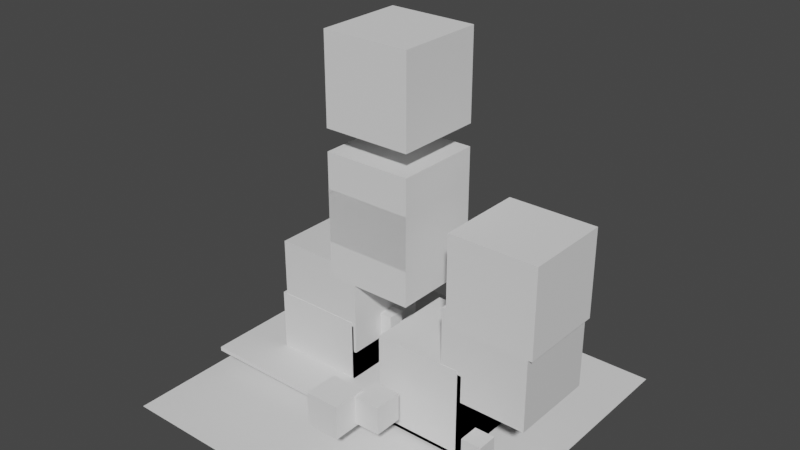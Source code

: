 # Source: Rigid_Body_Constraints_Examples.blend  (saved by Blender 4.2.66; exported with 4.5.12 LTS)
import bpy
from mathutils import Matrix  # noqa: F401  (used for matrix-valued properties, if any)

bpy.ops.wm.read_factory_settings(use_empty=True)
scene = bpy.context.scene
scene.name = 'Scene'

# ---- collections
col_fixed = bpy.data.collections.new('Fixed'); scene.collection.children.link(col_fixed)
col_point = bpy.data.collections.new('Point'); scene.collection.children.link(col_point)
col_hinge = bpy.data.collections.new('Hinge'); scene.collection.children.link(col_hinge)
col_slider = bpy.data.collections.new('Slider'); scene.collection.children.link(col_slider)
col_piston = bpy.data.collections.new('Piston'); scene.collection.children.link(col_piston)
col_generic = bpy.data.collections.new('Generic'); scene.collection.children.link(col_generic)
col_generic_spring = bpy.data.collections.new('Generic Spring'); scene.collection.children.link(col_generic_spring)
col_motor = bpy.data.collections.new('Motor'); scene.collection.children.link(col_motor)

# ---- materials (node trees are filled in below, after node groups)
mat_material = bpy.data.materials.new('Material')
mat_material.alpha_threshold = 0.0
mat_material.use_transparent_shadow = False
mat_material.line_color = (0.0, 0.0, 0.0, 1.0)

# ---- material node trees
mat_material.use_nodes = True; mat_material.node_tree.nodes.clear()
_N = mat_material.node_tree.nodes; _L = mat_material.node_tree.links
n0 = _N.new('ShaderNodeOutputMaterial'); n0.name = 'Material Output'; n0.location = (300, 300)
n1 = _N.new('ShaderNodeBsdfPrincipled'); n1.name = 'Principled BSDF'; n1.location = (10, 300)
n1.distribution = 'GGX'
n1.subsurface_method = 'RANDOM_WALK_SKIN'
n1.inputs[2].default_value = 0.4
n1.inputs[3].default_value = 1.45
n1.inputs[27].default_value = (0.0, 0.0, 0.0, 1.0)
n1.inputs[28].default_value = 1.0
_L.new(n1.outputs[0], n0.inputs[0])
n0.is_active_output = True

# ---- world
world_world = bpy.data.worlds.new('World'); scene.world = world_world
world_world.use_nodes = True; world_world.node_tree.nodes.clear()
_N = world_world.node_tree.nodes; _L = world_world.node_tree.links
n0 = _N.new('ShaderNodeOutputWorld'); n0.name = 'World Output'; n0.location = (300, 300)
n1 = _N.new('ShaderNodeBackground'); n1.name = 'Background'; n1.location = (10, 300)
n1.inputs[0].default_value = (0.05088, 0.05088, 0.05088, 1.0)
_L.new(n1.outputs[0], n0.inputs[0])
n0.is_active_output = True
world_world.color = (0.05088, 0.05088, 0.05088)
world_world.use_sun_shadow = False
world_world.sun_shadow_jitter_overblur = 0.0

# ---- meshes
me_cube = bpy.data.meshes.new('Cube')
me_cube.from_pydata([(1.0, 1.0, 1.0), (1.0, 1.0, -1.0), (1.0, -1.0, 1.0), (1.0, -1.0, -1.0), (-1.0, 1.0, 1.0), (-1.0, 1.0, -1.0), (-1.0, -1.0, 1.0), (-1.0, -1.0, -1.0)], [], [(0, 4, 6, 2), (3, 2, 6, 7), (7, 6, 4, 5), (5, 1, 3, 7), (1, 0, 2, 3), (5, 4, 0, 1)])
_uv = me_cube.uv_layers.new(name='UVMap')
_uv.uv.foreach_set('vector', [0.625, 0.5, 0.875, 0.5, 0.875, 0.75, 0.625, 0.75, 0.375, 0.75, 0.625, 0.75, 0.625, 1.0, 0.375, 1.0, 0.375, 0.0, 0.625, 0.0, 0.625, 0.25, 0.375, 0.25, 0.125, 0.5, 0.375, 0.5, 0.375, 0.75, 0.125, 0.75, 0.375, 0.5, 0.625, 0.5, 0.625, 0.75, 0.375, 0.75, 0.375, 0.25, 0.625, 0.25, 0.625, 0.5, 0.375, 0.5])
me_cube.materials.append(mat_material)
me_cube.use_mirror_vertex_groups = False
me_cube.update()
me_plane = bpy.data.meshes.new('Plane')
me_plane.from_pydata([(-1.0, -1.0, 0.0), (1.0, -1.0, 0.0), (-1.0, 1.0, 0.0), (1.0, 1.0, 0.0), (-1.0, -1.0, -0.04686), (1.0, -1.0, -0.04686), (-1.0, 1.0, -0.04686), (1.0, 1.0, -0.04686)], [], [(0, 2, 3, 1), (4, 5, 7, 6), (3, 2, 6, 7), (0, 1, 5, 4), (1, 3, 7, 5), (2, 0, 4, 6)])
_uv = me_plane.uv_layers.new(name='UVMap')
_uv.uv.foreach_set('vector', [0.0, 0.0, 0.0, 1.0, 1.0, 1.0, 1.0, 0.0, 0.0, 0.0, 1.0, 0.0, 1.0, 1.0, 0.0, 1.0, 1.0, 1.0, 0.0, 1.0, 0.0, 1.0, 1.0, 1.0, 0.0, 0.0, 1.0, 0.0, 1.0, 0.0, 0.0, 0.0, 1.0, 0.0, 1.0, 1.0, 1.0, 1.0, 1.0, 0.0, 0.0, 1.0, 0.0, 0.0, 0.0, 0.0, 0.0, 1.0])
me_plane.update()
me_cube_001 = bpy.data.meshes.new('Cube.001')
me_cube_001.from_pydata([(1.0, 1.0, 1.0), (1.0, 1.0, -1.0), (1.0, -1.0, 1.0), (1.0, -1.0, -1.0), (-1.0, 1.0, 1.0), (-1.0, 1.0, -1.0), (-1.0, -1.0, 1.0), (-1.0, -1.0, -1.0)], [], [(0, 4, 6, 2), (3, 2, 6, 7), (7, 6, 4, 5), (5, 1, 3, 7), (1, 0, 2, 3), (5, 4, 0, 1)])
_uv = me_cube_001.uv_layers.new(name='UVMap')
_uv.uv.foreach_set('vector', [0.625, 0.5, 0.875, 0.5, 0.875, 0.75, 0.625, 0.75, 0.375, 0.75, 0.625, 0.75, 0.625, 1.0, 0.375, 1.0, 0.375, 0.0, 0.625, 0.0, 0.625, 0.25, 0.375, 0.25, 0.125, 0.5, 0.375, 0.5, 0.375, 0.75, 0.125, 0.75, 0.375, 0.5, 0.625, 0.5, 0.625, 0.75, 0.375, 0.75, 0.375, 0.25, 0.625, 0.25, 0.625, 0.5, 0.375, 0.5])
me_cube_001.materials.append(mat_material)
me_cube_001.use_mirror_vertex_groups = False
me_cube_001.update()
me_cube_002 = bpy.data.meshes.new('Cube.002')
me_cube_002.from_pydata([(-1.0, -1.0, -1.0), (-1.0, -1.0, 1.0), (-1.0, 1.0, -1.0), (-1.0, 1.0, 1.0), (1.0, -1.0, -1.0), (1.0, -1.0, 1.0), (1.0, 1.0, -1.0), (1.0, 1.0, 1.0)], [], [(0, 1, 3, 2), (2, 3, 7, 6), (6, 7, 5, 4), (4, 5, 1, 0), (2, 6, 4, 0), (7, 3, 1, 5)])
_uv = me_cube_002.uv_layers.new(name='UVMap')
_uv.uv.foreach_set('vector', [0.375, 0.0, 0.625, 0.0, 0.625, 0.25, 0.375, 0.25, 0.375, 0.25, 0.625, 0.25, 0.625, 0.5, 0.375, 0.5, 0.375, 0.5, 0.625, 0.5, 0.625, 0.75, 0.375, 0.75, 0.375, 0.75, 0.625, 0.75, 0.625, 1.0, 0.375, 1.0, 0.125, 0.5, 0.375, 0.5, 0.375, 0.75, 0.125, 0.75, 0.625, 0.5, 0.875, 0.5, 0.875, 0.75, 0.625, 0.75])
me_cube_002.update()
me_cube_003 = bpy.data.meshes.new('Cube.003')
me_cube_003.from_pydata([(-1.0, -1.0, -1.0), (-1.0, -1.0, 1.0), (-1.0, 1.0, -1.0), (-1.0, 1.0, 1.0), (1.0, -1.0, -1.0), (1.0, -1.0, 1.0), (1.0, 1.0, -1.0), (1.0, 1.0, 1.0)], [], [(0, 1, 3, 2), (2, 3, 7, 6), (6, 7, 5, 4), (4, 5, 1, 0), (2, 6, 4, 0), (7, 3, 1, 5)])
_uv = me_cube_003.uv_layers.new(name='UVMap')
_uv.uv.foreach_set('vector', [0.375, 0.0, 0.625, 0.0, 0.625, 0.25, 0.375, 0.25, 0.375, 0.25, 0.625, 0.25, 0.625, 0.5, 0.375, 0.5, 0.375, 0.5, 0.625, 0.5, 0.625, 0.75, 0.375, 0.75, 0.375, 0.75, 0.625, 0.75, 0.625, 1.0, 0.375, 1.0, 0.125, 0.5, 0.375, 0.5, 0.375, 0.75, 0.125, 0.75, 0.625, 0.5, 0.875, 0.5, 0.875, 0.75, 0.625, 0.75])
me_cube_003.update()
me_cube_004 = bpy.data.meshes.new('Cube.004')
me_cube_004.from_pydata([(-0.6474, -0.1892, -1.0), (-0.6474, -0.1892, 1.0), (-0.6474, 0.1892, -1.0), (-0.6474, 0.1892, 1.0), (0.6474, -0.1892, -1.0), (0.6474, -0.1892, 1.0), (0.6474, 0.1892, -1.0), (0.6474, 0.1892, 1.0)], [], [(0, 1, 3, 2), (2, 3, 7, 6), (6, 7, 5, 4), (4, 5, 1, 0), (2, 6, 4, 0), (7, 3, 1, 5)])
_uv = me_cube_004.uv_layers.new(name='UVMap')
_uv.uv.foreach_set('vector', [0.375, 0.0, 0.625, 0.0, 0.625, 0.25, 0.375, 0.25, 0.375, 0.25, 0.625, 0.25, 0.625, 0.5, 0.375, 0.5, 0.375, 0.5, 0.625, 0.5, 0.625, 0.75, 0.375, 0.75, 0.375, 0.75, 0.625, 0.75, 0.625, 1.0, 0.375, 1.0, 0.125, 0.5, 0.375, 0.5, 0.375, 0.75, 0.125, 0.75, 0.625, 0.5, 0.875, 0.5, 0.875, 0.75, 0.625, 0.75])
me_cube_004.update()
me_cube_005 = bpy.data.meshes.new('Cube.005')
me_cube_005.from_pydata([(-0.6474, -0.1892, -1.0), (-0.6474, -0.1892, 1.0), (-0.6474, 0.1892, -1.0), (-0.6474, 0.1892, 1.0), (0.6474, -0.1892, -1.0), (0.6474, -0.1892, 1.0), (0.6474, 0.1892, -1.0), (0.6474, 0.1892, 1.0)], [], [(0, 1, 3, 2), (2, 3, 7, 6), (6, 7, 5, 4), (4, 5, 1, 0), (2, 6, 4, 0), (7, 3, 1, 5)])
_uv = me_cube_005.uv_layers.new(name='UVMap')
_uv.uv.foreach_set('vector', [0.375, 0.0, 0.625, 0.0, 0.625, 0.25, 0.375, 0.25, 0.375, 0.25, 0.625, 0.25, 0.625, 0.5, 0.375, 0.5, 0.375, 0.5, 0.625, 0.5, 0.625, 0.75, 0.375, 0.75, 0.375, 0.75, 0.625, 0.75, 0.625, 1.0, 0.375, 1.0, 0.125, 0.5, 0.375, 0.5, 0.375, 0.75, 0.125, 0.75, 0.625, 0.5, 0.875, 0.5, 0.875, 0.75, 0.625, 0.75])
me_cube_005.update()
me_cube_006 = bpy.data.meshes.new('Cube.006')
me_cube_006.from_pydata([(-1.0, -1.0, -1.0), (-1.0, -1.0, 1.0), (-1.0, 1.0, -1.0), (-1.0, 1.0, 1.0), (1.0, -1.0, -1.0), (1.0, -1.0, 1.0), (1.0, 1.0, -1.0), (1.0, 1.0, 1.0)], [], [(0, 1, 3, 2), (2, 3, 7, 6), (6, 7, 5, 4), (4, 5, 1, 0), (2, 6, 4, 0), (7, 3, 1, 5)])
_uv = me_cube_006.uv_layers.new(name='UVMap')
_uv.uv.foreach_set('vector', [0.375, 0.0, 0.625, 0.0, 0.625, 0.25, 0.375, 0.25, 0.375, 0.25, 0.625, 0.25, 0.625, 0.5, 0.375, 0.5, 0.375, 0.5, 0.625, 0.5, 0.625, 0.75, 0.375, 0.75, 0.375, 0.75, 0.625, 0.75, 0.625, 1.0, 0.375, 1.0, 0.125, 0.5, 0.375, 0.5, 0.375, 0.75, 0.125, 0.75, 0.625, 0.5, 0.875, 0.5, 0.875, 0.75, 0.625, 0.75])
me_cube_006.update()
me_cube_007 = bpy.data.meshes.new('Cube.007')
me_cube_007.from_pydata([(-1.0, -1.0, -1.0), (-1.0, -1.0, 1.0), (-1.0, 1.0, -1.0), (-1.0, 1.0, 1.0), (1.0, -1.0, -1.0), (1.0, -1.0, 1.0), (1.0, 1.0, -1.0), (1.0, 1.0, 1.0)], [], [(0, 1, 3, 2), (2, 3, 7, 6), (6, 7, 5, 4), (4, 5, 1, 0), (2, 6, 4, 0), (7, 3, 1, 5)])
_uv = me_cube_007.uv_layers.new(name='UVMap')
_uv.uv.foreach_set('vector', [0.375, 0.0, 0.625, 0.0, 0.625, 0.25, 0.375, 0.25, 0.375, 0.25, 0.625, 0.25, 0.625, 0.5, 0.375, 0.5, 0.375, 0.5, 0.625, 0.5, 0.625, 0.75, 0.375, 0.75, 0.375, 0.75, 0.625, 0.75, 0.625, 1.0, 0.375, 1.0, 0.125, 0.5, 0.375, 0.5, 0.375, 0.75, 0.125, 0.75, 0.625, 0.5, 0.875, 0.5, 0.875, 0.75, 0.625, 0.75])
me_cube_007.update()
me_cube_008 = bpy.data.meshes.new('Cube.008')
me_cube_008.from_pydata([(-1.0, -1.0, -1.0), (-1.0, -1.0, 1.0), (-1.0, 1.0, -1.0), (-1.0, 1.0, 1.0), (1.0, -1.0, -1.0), (1.0, -1.0, 1.0), (1.0, 1.0, -1.0), (1.0, 1.0, 1.0)], [], [(0, 1, 3, 2), (2, 3, 7, 6), (6, 7, 5, 4), (4, 5, 1, 0), (2, 6, 4, 0), (7, 3, 1, 5)])
_uv = me_cube_008.uv_layers.new(name='UVMap')
_uv.uv.foreach_set('vector', [0.375, 0.0, 0.625, 0.0, 0.625, 0.25, 0.375, 0.25, 0.375, 0.25, 0.625, 0.25, 0.625, 0.5, 0.375, 0.5, 0.375, 0.5, 0.625, 0.5, 0.625, 0.75, 0.375, 0.75, 0.375, 0.75, 0.625, 0.75, 0.625, 1.0, 0.375, 1.0, 0.125, 0.5, 0.375, 0.5, 0.375, 0.75, 0.125, 0.75, 0.625, 0.5, 0.875, 0.5, 0.875, 0.75, 0.625, 0.75])
me_cube_008.update()
me_cube_009 = bpy.data.meshes.new('Cube.009')
me_cube_009.from_pydata([(-1.0, -1.0, -1.0), (-1.0, -1.0, 1.0), (-1.0, 1.0, -1.0), (-1.0, 1.0, 1.0), (1.0, -1.0, -1.0), (1.0, -1.0, 1.0), (1.0, 1.0, -1.0), (1.0, 1.0, 1.0)], [], [(0, 1, 3, 2), (2, 3, 7, 6), (6, 7, 5, 4), (4, 5, 1, 0), (2, 6, 4, 0), (7, 3, 1, 5)])
_uv = me_cube_009.uv_layers.new(name='UVMap')
_uv.uv.foreach_set('vector', [0.375, 0.0, 0.625, 0.0, 0.625, 0.25, 0.375, 0.25, 0.375, 0.25, 0.625, 0.25, 0.625, 0.5, 0.375, 0.5, 0.375, 0.5, 0.625, 0.5, 0.625, 0.75, 0.375, 0.75, 0.375, 0.75, 0.625, 0.75, 0.625, 1.0, 0.375, 1.0, 0.125, 0.5, 0.375, 0.5, 0.375, 0.75, 0.125, 0.75, 0.625, 0.5, 0.875, 0.5, 0.875, 0.75, 0.625, 0.75])
me_cube_009.update()
me_cube_010 = bpy.data.meshes.new('Cube.010')
me_cube_010.from_pydata([(-1.0, -1.0, -1.0), (-1.0, -1.0, 1.0), (-1.0, 1.0, -1.0), (-1.0, 1.0, 1.0), (1.0, -1.0, -1.0), (1.0, -1.0, 1.0), (1.0, 1.0, -1.0), (1.0, 1.0, 1.0)], [], [(0, 1, 3, 2), (2, 3, 7, 6), (6, 7, 5, 4), (4, 5, 1, 0), (2, 6, 4, 0), (7, 3, 1, 5)])
_uv = me_cube_010.uv_layers.new(name='UVMap')
_uv.uv.foreach_set('vector', [0.375, 0.0, 0.625, 0.0, 0.625, 0.25, 0.375, 0.25, 0.375, 0.25, 0.625, 0.25, 0.625, 0.5, 0.375, 0.5, 0.375, 0.5, 0.625, 0.5, 0.625, 0.75, 0.375, 0.75, 0.375, 0.75, 0.625, 0.75, 0.625, 1.0, 0.375, 1.0, 0.125, 0.5, 0.375, 0.5, 0.375, 0.75, 0.125, 0.75, 0.625, 0.5, 0.875, 0.5, 0.875, 0.75, 0.625, 0.75])
me_cube_010.update()
me_cube_011 = bpy.data.meshes.new('Cube.011')
me_cube_011.from_pydata([(-0.2216, -0.2216, -0.2216), (-0.2216, -0.2216, 0.2216), (-0.2216, 0.2216, -0.2216), (-0.2216, 0.2216, 0.2216), (0.2216, -0.2216, -0.2216), (0.2216, -0.2216, 0.2216), (0.2216, 0.2216, -0.2216), (0.2216, 0.2216, 0.2216)], [], [(0, 1, 3, 2), (2, 3, 7, 6), (6, 7, 5, 4), (4, 5, 1, 0), (2, 6, 4, 0), (7, 3, 1, 5)])
_uv = me_cube_011.uv_layers.new(name='UVMap')
_uv.uv.foreach_set('vector', [0.375, 0.0, 0.625, 0.0, 0.625, 0.25, 0.375, 0.25, 0.375, 0.25, 0.625, 0.25, 0.625, 0.5, 0.375, 0.5, 0.375, 0.5, 0.625, 0.5, 0.625, 0.75, 0.375, 0.75, 0.375, 0.75, 0.625, 0.75, 0.625, 1.0, 0.375, 1.0, 0.125, 0.5, 0.375, 0.5, 0.375, 0.75, 0.125, 0.75, 0.625, 0.5, 0.875, 0.5, 0.875, 0.75, 0.625, 0.75])
me_cube_011.update()
me_cube_014 = bpy.data.meshes.new('Cube.014')
me_cube_014.from_pydata([(-1.0, -1.0, -1.0), (-1.0, -1.0, 1.0), (-1.0, 1.0, -1.0), (-1.0, 1.0, 1.0), (1.0, -1.0, -1.0), (1.0, -1.0, 1.0), (1.0, 1.0, -1.0), (1.0, 1.0, 1.0)], [], [(0, 1, 3, 2), (2, 3, 7, 6), (6, 7, 5, 4), (4, 5, 1, 0), (2, 6, 4, 0), (7, 3, 1, 5)])
_uv = me_cube_014.uv_layers.new(name='UVMap')
_uv.uv.foreach_set('vector', [0.375, 0.0, 0.625, 0.0, 0.625, 0.25, 0.375, 0.25, 0.375, 0.25, 0.625, 0.25, 0.625, 0.5, 0.375, 0.5, 0.375, 0.5, 0.625, 0.5, 0.625, 0.75, 0.375, 0.75, 0.375, 0.75, 0.625, 0.75, 0.625, 1.0, 0.375, 1.0, 0.125, 0.5, 0.375, 0.5, 0.375, 0.75, 0.125, 0.75, 0.625, 0.5, 0.875, 0.5, 0.875, 0.75, 0.625, 0.75])
me_cube_014.update()
me_cube_015 = bpy.data.meshes.new('Cube.015')
me_cube_015.from_pydata([(-1.0, -1.0, -1.0), (-1.0, -1.0, 1.0), (-1.0, 1.0, -1.0), (-1.0, 1.0, 1.0), (1.0, -1.0, -1.0), (1.0, -1.0, 1.0), (1.0, 1.0, -1.0), (1.0, 1.0, 1.0)], [], [(0, 1, 3, 2), (2, 3, 7, 6), (6, 7, 5, 4), (4, 5, 1, 0), (2, 6, 4, 0), (7, 3, 1, 5)])
_uv = me_cube_015.uv_layers.new(name='UVMap')
_uv.uv.foreach_set('vector', [0.375, 0.0, 0.625, 0.0, 0.625, 0.25, 0.375, 0.25, 0.375, 0.25, 0.625, 0.25, 0.625, 0.5, 0.375, 0.5, 0.375, 0.5, 0.625, 0.5, 0.625, 0.75, 0.375, 0.75, 0.375, 0.75, 0.625, 0.75, 0.625, 1.0, 0.375, 1.0, 0.125, 0.5, 0.375, 0.5, 0.375, 0.75, 0.125, 0.75, 0.625, 0.5, 0.875, 0.5, 0.875, 0.75, 0.625, 0.75])
me_cube_015.update()
me_cube_016 = bpy.data.meshes.new('Cube.016')
me_cube_016.from_pydata([(-0.3874, -0.3874, -0.3874), (-0.3874, -0.3874, 0.3874), (-0.3874, 0.3874, -0.3874), (-0.3874, 0.3874, 0.3874), (0.3874, -0.3874, -0.3874), (0.3874, -0.3874, 0.3874), (0.3874, 0.3874, -0.3874), (0.3874, 0.3874, 0.3874)], [], [(0, 1, 3, 2), (2, 3, 7, 6), (6, 7, 5, 4), (4, 5, 1, 0), (2, 6, 4, 0), (7, 3, 1, 5)])
_uv = me_cube_016.uv_layers.new(name='UVMap')
_uv.uv.foreach_set('vector', [0.375, 0.0, 0.625, 0.0, 0.625, 0.25, 0.375, 0.25, 0.375, 0.25, 0.625, 0.25, 0.625, 0.5, 0.375, 0.5, 0.375, 0.5, 0.625, 0.5, 0.625, 0.75, 0.375, 0.75, 0.375, 0.75, 0.625, 0.75, 0.625, 1.0, 0.375, 1.0, 0.125, 0.5, 0.375, 0.5, 0.375, 0.75, 0.125, 0.75, 0.625, 0.5, 0.875, 0.5, 0.875, 0.75, 0.625, 0.75])
me_cube_016.update()
me_cube_012 = bpy.data.meshes.new('Cube.012')
me_cube_012.from_pydata([(-1.0, -1.0, -1.0), (-1.0, -1.0, 1.0), (-1.0, 1.0, -1.0), (-1.0, 1.0, 1.0), (1.0, -1.0, -1.0), (1.0, -1.0, 1.0), (1.0, 1.0, -1.0), (1.0, 1.0, 1.0)], [], [(0, 1, 3, 2), (2, 3, 7, 6), (6, 7, 5, 4), (4, 5, 1, 0), (2, 6, 4, 0), (7, 3, 1, 5)])
_uv = me_cube_012.uv_layers.new(name='UVMap')
_uv.uv.foreach_set('vector', [0.375, 0.0, 0.625, 0.0, 0.625, 0.25, 0.375, 0.25, 0.375, 0.25, 0.625, 0.25, 0.625, 0.5, 0.375, 0.5, 0.375, 0.5, 0.625, 0.5, 0.625, 0.75, 0.375, 0.75, 0.375, 0.75, 0.625, 0.75, 0.625, 1.0, 0.375, 1.0, 0.125, 0.5, 0.375, 0.5, 0.375, 0.75, 0.125, 0.75, 0.625, 0.5, 0.875, 0.5, 0.875, 0.75, 0.625, 0.75])
me_cube_012.update()
me_cube_013 = bpy.data.meshes.new('Cube.013')
me_cube_013.from_pydata([(-1.0, -1.0, -1.0), (-1.0, -1.0, 1.0), (-1.0, 1.0, -1.0), (-1.0, 1.0, 1.0), (1.0, -1.0, -1.0), (1.0, -1.0, 1.0), (1.0, 1.0, -1.0), (1.0, 1.0, 1.0)], [], [(0, 1, 3, 2), (2, 3, 7, 6), (6, 7, 5, 4), (4, 5, 1, 0), (2, 6, 4, 0), (7, 3, 1, 5)])
_uv = me_cube_013.uv_layers.new(name='UVMap')
_uv.uv.foreach_set('vector', [0.375, 0.0, 0.625, 0.0, 0.625, 0.25, 0.375, 0.25, 0.375, 0.25, 0.625, 0.25, 0.625, 0.5, 0.375, 0.5, 0.375, 0.5, 0.625, 0.5, 0.625, 0.75, 0.375, 0.75, 0.375, 0.75, 0.625, 0.75, 0.625, 1.0, 0.375, 1.0, 0.125, 0.5, 0.375, 0.5, 0.375, 0.75, 0.125, 0.75, 0.625, 0.5, 0.875, 0.5, 0.875, 0.75, 0.625, 0.75])
me_cube_013.update()
me_circle = bpy.data.meshes.new('Circle')
me_circle.from_pydata([(0.0, 0.683, 0.004895), (-0.1332, 0.6699, 0.004895), (-0.2614, 0.631, 0.004895), (-0.3795, 0.5679, 0.004895), (-0.483, 0.483, 0.004895), (-0.5679, 0.3795, 0.004895), (-0.631, 0.2614, 0.004895), (-0.6699, 0.1332, 0.004895), (-0.683, -2.985e-08, 0.004895), (-0.6699, -0.1332, 0.004895), (-0.631, -0.2614, 0.004895), (-0.5679, -0.3795, 0.004895), (-0.483, -0.483, 0.004895), (-0.3795, -0.5679, 0.004895), (-0.2614, -0.631, 0.004895), (-0.1332, -0.6699, 0.004895), (5.971e-08, -0.683, 0.004895), (0.1332, -0.6699, 0.004895), (0.2614, -0.631, 0.004895), (0.3795, -0.5679, 0.004895), (0.483, -0.483, 0.004895), (0.5679, -0.3795, 0.004895), (0.631, -0.2614, 0.004895), (0.6699, -0.1332, 0.004895), (0.683, 8.145e-09, 0.004895), (0.6699, 0.1332, 0.004895), (0.631, 0.2614, 0.004895), (0.5679, 0.3795, 0.004895), (0.483, 0.483, 0.004895), (0.3795, 0.5679, 0.004895), (0.2614, 0.631, 0.004895), (0.1332, 0.6699, 0.004895), (-3.618e-09, 0.8141, 0.004895), (-0.1327, 0.801, 0.004895), (-0.4726, 0.6603, 0.004895), (-0.5757, 0.5757, 0.004895), (-0.6603, 0.4726, 0.004895), (-0.801, 0.1327, 0.004895), (-0.8141, -3.142e-08, 0.004895), (-0.801, -0.1327, 0.004895), (-0.6603, -0.4726, 0.004895), (-0.5757, -0.5757, 0.004895), (-0.4726, -0.6603, 0.004895), (-0.1327, -0.801, 0.004895), (6.213e-08, -0.8141, 0.004895), (0.1327, -0.801, 0.004895), (0.4726, -0.6603, 0.004895), (0.5757, -0.5757, 0.004895), (0.6603, -0.4726, 0.004895), (0.801, -0.1327, 0.004895), (0.8141, 9.921e-09, 0.004895), (0.801, 0.1327, 0.004895), (0.6603, 0.4726, 0.004895), (0.5757, 0.5757, 0.004895), (0.4726, 0.6603, 0.004895), (0.1327, 0.801, 0.004895), (0.0, 0.683, 0.1468), (-0.1332, 0.6699, 0.1468), (-0.2614, 0.631, 0.1468), (-0.3795, 0.5679, 0.1468), (-0.483, 0.483, 0.1468), (-0.5679, 0.3795, 0.1468), (-0.631, 0.2614, 0.1468), (-0.6699, 0.1332, 0.1468), (-0.683, -2.985e-08, 0.1468), (-0.6699, -0.1332, 0.1468), (-0.631, -0.2614, 0.1468), (-0.5679, -0.3795, 0.1468), (-0.483, -0.483, 0.1468), (-0.3795, -0.5679, 0.1468), (-0.2614, -0.631, 0.1468), (-0.1332, -0.6699, 0.1468), (5.971e-08, -0.683, 0.1468), (0.1332, -0.6699, 0.1468), (0.2614, -0.631, 0.1468), (0.3795, -0.5679, 0.1468), (0.483, -0.483, 0.1468), (0.5679, -0.3795, 0.1468), (0.631, -0.2614, 0.1468), (0.6699, -0.1332, 0.1468), (0.683, 8.145e-09, 0.1468), (0.6699, 0.1332, 0.1468), (0.631, 0.2614, 0.1468), (0.5679, 0.3795, 0.1468), (0.483, 0.483, 0.1468), (0.3795, 0.5679, 0.1468), (0.2614, 0.631, 0.1468), (0.1332, 0.6699, 0.1468), (-3.618e-09, 0.8141, 0.1468), (-0.1327, 0.801, 0.1468), (-0.4726, 0.6603, 0.1468), (-0.5757, 0.5757, 0.1468), (-0.6603, 0.4726, 0.1468), (-0.801, 0.1327, 0.1468), (-0.8141, -3.142e-08, 0.1468), (-0.801, -0.1327, 0.1468), (-0.6603, -0.4726, 0.1468), (-0.5757, -0.5757, 0.1468), (-0.4726, -0.6603, 0.1468), (-0.1327, -0.801, 0.1468), (6.213e-08, -0.8141, 0.1468), (0.1327, -0.801, 0.1468), (0.4726, -0.6603, 0.1468), (0.5757, -0.5757, 0.1468), (0.6603, -0.4726, 0.1468), (0.801, -0.1327, 0.1468), (0.8141, 9.921e-09, 0.1468), (0.801, 0.1327, 0.1468), (0.6603, 0.4726, 0.1468), (0.5757, 0.5757, 0.1468), (0.4726, 0.6603, 0.1468), (0.1327, 0.801, 0.1468)], [], [(24, 50, 51, 25), (3, 34, 35, 4), (11, 40, 41, 12), (4, 35, 36, 5), (19, 46, 47, 20), (12, 41, 42, 13), (27, 52, 53, 28), (20, 47, 48, 21), (28, 53, 54, 29), (7, 37, 38, 8), (0, 32, 33, 1), (15, 43, 44, 16), (8, 38, 39, 9), (23, 49, 50, 24), (16, 44, 45, 17), (31, 55, 32, 0), (1, 2, 3, 4, 5, 6, 7, 8, 9, 10, 11, 12, 13, 14, 15, 16, 17, 18, 19, 20, 21, 22, 23, 24, 25, 26, 27, 28, 29, 30, 31, 0), (80, 81, 107, 106), (59, 60, 91, 90), (67, 68, 97, 96), (60, 61, 92, 91), (75, 76, 103, 102), (68, 69, 98, 97), (83, 84, 109, 108), (76, 77, 104, 103), (84, 85, 110, 109), (63, 64, 94, 93), (56, 57, 89, 88), (71, 72, 100, 99), (64, 65, 95, 94), (79, 80, 106, 105), (72, 73, 101, 100), (87, 56, 88, 111), (57, 56, 87, 86, 85, 84, 83, 82, 81, 80, 79, 78, 77, 76, 75, 74, 73, 72, 71, 70, 69, 68, 67, 66, 65, 64, 63, 62, 61, 60, 59, 58), (52, 27, 83, 108), (19, 18, 74, 75), (53, 52, 108, 109), (6, 5, 61, 62), (33, 32, 88, 89), (54, 53, 109, 110), (7, 6, 62, 63), (35, 34, 90, 91), (21, 48, 104, 77), (32, 55, 111, 88), (36, 35, 91, 92), (29, 54, 110, 85), (22, 21, 77, 78), (38, 37, 93, 94), (37, 7, 63, 93), (23, 22, 78, 79), (25, 51, 107, 81), (10, 9, 65, 66), (39, 38, 94, 95), (34, 3, 59, 90), (11, 10, 66, 67), (41, 40, 96, 97), (42, 41, 97, 98), (1, 33, 89, 57), (26, 25, 81, 82), (40, 11, 67, 96), (44, 43, 99, 100), (43, 15, 71, 99), (27, 26, 82, 83), (14, 13, 69, 70), (45, 44, 100, 101), (5, 36, 92, 61), (15, 14, 70, 71), (47, 46, 102, 103), (9, 39, 95, 65), (2, 1, 57, 58), (46, 19, 75, 102), (48, 47, 103, 104), (49, 23, 79, 105), (3, 2, 58, 59), (30, 29, 85, 86), (50, 49, 105, 106), (17, 45, 101, 73), (31, 30, 86, 87), (13, 42, 98, 69), (18, 17, 73, 74), (51, 50, 106, 107), (55, 31, 87, 111)])
_uv = me_circle.uv_layers.new(name='UVMap')
_uv.uv.foreach_set('vector', [0.0, 0.0, 0.0, 0.0, 0.0, 0.0, 0.0, 0.0, 0.0, 0.0, 0.0, 0.0, 0.0, 0.0, 0.0, 0.0, 0.0, 0.0, 0.0, 0.0, 0.0, 0.0, 0.0, 0.0, 0.0, 0.0, 0.0, 0.0, 0.0, 0.0, 0.0, 0.0, 0.0, 0.0, 0.0, 0.0, 0.0, 0.0, 0.0, 0.0, 0.0, 0.0, 0.0, 0.0, 0.0, 0.0, 0.0, 0.0, 0.0, 0.0, 0.0, 0.0, 0.0, 0.0, 0.0, 0.0, 0.0, 0.0, 0.0, 0.0, 0.0, 0.0, 0.0, 0.0, 0.0, 0.0, 0.0, 0.0, 0.0, 0.0, 0.0, 0.0, 0.0, 0.0, 0.0, 0.0, 0.0, 0.0, 0.0, 0.0, 0.0, 0.0, 0.0, 0.0, 0.0, 0.0, 0.0, 0.0, 0.0, 0.0, 0.0, 0.0, 0.0, 0.0, 0.0, 0.0, 0.0, 0.0, 0.0, 0.0, 0.0, 0.0, 0.0, 0.0, 0.0, 0.0, 0.0, 0.0, 0.0, 0.0, 0.0, 0.0, 0.0, 0.0, 0.0, 0.0, 0.0, 0.0, 0.0, 0.0, 0.0, 0.0, 0.0, 0.0, 0.0, 0.0, 0.0, 0.0, 0.0, 0.0, 0.0, 0.0, 0.0, 0.0, 0.0, 0.0, 0.0, 0.0, 0.0, 0.0, 0.0, 0.0, 0.0, 0.0, 0.0, 0.0, 0.0, 0.0, 0.0, 0.0, 0.0, 0.0, 0.0, 0.0, 0.0, 0.0, 0.0, 0.0, 0.0, 0.0, 0.0, 0.0, 0.0, 0.0, 0.0, 0.0, 0.0, 0.0, 0.0, 0.0, 0.0, 0.0, 0.0, 0.0, 0.0, 0.0, 0.0, 0.0, 0.0, 0.0, 0.0, 0.0, 0.0, 0.0, 0.0, 0.0, 0.0, 0.0, 0.0, 0.0, 0.0, 0.0, 0.0, 0.0, 0.0, 0.0, 0.0, 0.0, 0.0, 0.0, 0.0, 0.0, 0.0, 0.0, 0.0, 0.0, 0.0, 0.0, 0.0, 0.0, 0.0, 0.0, 0.0, 0.0, 0.0, 0.0, 0.0, 0.0, 0.0, 0.0, 0.0, 0.0, 0.0, 0.0, 0.0, 0.0, 0.0, 0.0, 0.0, 0.0, 0.0, 0.0, 0.0, 0.0, 0.0, 0.0, 0.0, 0.0, 0.0, 0.0, 0.0, 0.0, 0.0, 0.0, 0.0, 0.0, 0.0, 0.0, 0.0, 0.0, 0.0, 0.0, 0.0, 0.0, 0.0, 0.0, 0.0, 0.0, 0.0, 0.0, 0.0, 0.0, 0.0, 0.0, 0.0, 0.0, 0.0, 0.0, 0.0, 0.0, 0.0, 0.0, 0.0, 0.0, 0.0, 0.0, 0.0, 0.0, 0.0, 0.0, 0.0, 0.0, 0.0, 0.0, 0.0, 0.0, 0.0, 0.0, 0.0, 0.0, 0.0, 0.0, 0.0, 0.0, 0.0, 0.0, 0.0, 0.0, 0.0, 0.0, 0.0, 0.0, 0.0, 0.0, 0.0, 0.0, 0.0, 0.0, 0.0, 0.0, 0.0, 0.0, 0.0, 0.0, 0.0, 0.0, 0.0, 0.0, 0.0, 0.0, 0.0, 0.0, 0.0, 0.0, 0.0, 0.0, 0.0, 0.0, 0.0, 0.0, 0.0, 0.0, 0.0, 0.0, 0.0, 0.0, 0.0, 0.0, 0.0, 0.0, 0.0, 0.0, 0.0, 0.0, 0.0, 0.0, 0.0, 0.0, 0.0, 0.0, 0.0, 0.0, 0.0, 0.0, 0.0, 0.0, 0.0, 0.0, 0.0, 0.0, 0.0, 0.0, 0.0, 0.0, 0.0, 0.0, 0.0, 0.0, 0.0, 0.0, 0.0, 0.0, 0.0, 0.0, 0.0, 0.0, 0.0, 0.0, 0.0, 0.0, 0.0, 0.0, 0.0, 0.0, 0.0, 0.0, 0.0, 0.0, 0.0, 0.0, 0.0, 0.0, 0.0, 0.0, 0.0, 0.0, 0.0, 0.0, 0.0, 0.0, 0.0, 0.0, 0.0, 0.0, 0.0, 0.0, 0.0, 0.0, 0.0, 0.0, 0.0, 0.0, 0.0, 0.0, 0.0, 0.0, 0.0, 0.0, 0.0, 0.0, 0.0, 0.0, 0.0, 0.0, 0.0, 0.0, 0.0, 0.0, 0.0, 0.0, 0.0, 0.0, 0.0, 0.0, 0.0, 0.0, 0.0, 0.0, 0.0, 0.0, 0.0, 0.0, 0.0, 0.0, 0.0, 0.0, 0.0, 0.0, 0.0, 0.0, 0.0, 0.0, 0.0, 0.0, 0.0, 0.0, 0.0, 0.0, 0.0, 0.0, 0.0, 0.0, 0.0, 0.0, 0.0, 0.0, 0.0, 0.0, 0.0, 0.0, 0.0, 0.0, 0.0, 0.0, 0.0, 0.0, 0.0, 0.0, 0.0, 0.0, 0.0, 0.0, 0.0, 0.0, 0.0, 0.0, 0.0, 0.0, 0.0, 0.0, 0.0, 0.0, 0.0, 0.0, 0.0, 0.0, 0.0, 0.0, 0.0, 0.0, 0.0, 0.0, 0.0, 0.0, 0.0, 0.0, 0.0, 0.0, 0.0, 0.0, 0.0, 0.0, 0.0, 0.0, 0.0, 0.0, 0.0, 0.0, 0.0, 0.0, 0.0, 0.0, 0.0, 0.0, 0.0, 0.0, 0.0, 0.0, 0.0, 0.0, 0.0, 0.0, 0.0, 0.0, 0.0, 0.0, 0.0, 0.0, 0.0, 0.0, 0.0, 0.0, 0.0, 0.0, 0.0, 0.0, 0.0, 0.0, 0.0, 0.0, 0.0, 0.0, 0.0, 0.0, 0.0, 0.0, 0.0, 0.0, 0.0, 0.0, 0.0, 0.0, 0.0, 0.0, 0.0, 0.0, 0.0, 0.0, 0.0, 0.0, 0.0, 0.0, 0.0, 0.0, 0.0, 0.0, 0.0, 0.0, 0.0, 0.0, 0.0, 0.0, 0.0, 0.0, 0.0, 0.0, 0.0, 0.0, 0.0, 0.0, 0.0, 0.0, 0.0, 0.0, 0.0, 0.0, 0.0, 0.0, 0.0, 0.0, 0.0, 0.0, 0.0, 0.0, 0.0, 0.0, 0.0, 0.0, 0.0, 0.0, 0.0, 0.0, 0.0, 0.0, 0.0, 0.0, 0.0, 0.0, 0.0, 0.0, 0.0, 0.0, 0.0, 0.0, 0.0, 0.0, 0.0, 0.0, 0.0, 0.0, 0.0, 0.0, 0.0, 0.0, 0.0, 0.0, 0.0, 0.0, 0.0, 0.0, 0.0, 0.0, 0.0, 0.0, 0.0, 0.0, 0.0, 0.0, 0.0, 0.0, 0.0, 0.0, 0.0, 0.0, 0.0, 0.0, 0.0, 0.0, 0.0, 0.0, 0.0, 0.0, 0.0, 0.0, 0.0, 0.0, 0.0, 0.0, 0.0, 0.0, 0.0, 0.0, 0.0, 0.0, 0.0, 0.0, 0.0, 0.0, 0.0, 0.0, 0.0, 0.0, 0.0, 0.0, 0.0, 0.0, 0.0, 0.0, 0.0, 0.0, 0.0, 0.0, 0.0, 0.0, 0.0, 0.0, 0.0, 0.0, 0.0, 0.0, 0.0, 0.0, 0.0, 0.0, 0.0, 0.0, 0.0, 0.0, 0.0, 0.0, 0.0, 0.0, 0.0, 0.0, 0.0, 0.0, 0.0, 0.0, 0.0, 0.0, 0.0, 0.0, 0.0, 0.0, 0.0, 0.0, 0.0, 0.0, 0.0, 0.0, 0.0, 0.0, 0.0, 0.0, 0.0, 0.0, 0.0, 0.0, 0.0, 0.0, 0.0, 0.0, 0.0, 0.0, 0.0, 0.0, 0.0, 0.0, 0.0, 0.0, 0.0, 0.0, 0.0, 0.0, 0.0, 0.0, 0.0, 0.0, 0.0, 0.0, 0.0, 0.0, 0.0, 0.0, 0.0, 0.0, 0.0, 0.0])
me_circle.update()
me_cube_017 = bpy.data.meshes.new('Cube.017')
me_cube_017.from_pydata([(-0.6245, -0.6245, -0.6245), (-0.6245, -0.6245, 0.6245), (-0.6245, 0.6245, -0.6245), (-0.6245, 0.6245, 0.6245), (0.6245, -0.6245, -0.6245), (0.6245, -0.6245, 0.6245), (0.6245, 0.6245, -0.6245), (0.6245, 0.6245, 0.6245)], [], [(0, 1, 3, 2), (2, 3, 7, 6), (6, 7, 5, 4), (4, 5, 1, 0), (2, 6, 4, 0), (7, 3, 1, 5)])
_uv = me_cube_017.uv_layers.new(name='UVMap')
_uv.uv.foreach_set('vector', [0.375, 0.0, 0.625, 0.0, 0.625, 0.25, 0.375, 0.25, 0.375, 0.25, 0.625, 0.25, 0.625, 0.5, 0.375, 0.5, 0.375, 0.5, 0.625, 0.5, 0.625, 0.75, 0.375, 0.75, 0.375, 0.75, 0.625, 0.75, 0.625, 1.0, 0.375, 1.0, 0.125, 0.5, 0.375, 0.5, 0.375, 0.75, 0.125, 0.75, 0.625, 0.5, 0.875, 0.5, 0.875, 0.75, 0.625, 0.75])
me_cube_017.update()
me_cube_018 = bpy.data.meshes.new('Cube.018')
me_cube_018.from_pydata([(-0.7838, -0.7838, -0.08377), (-0.6957, -0.6957, 0.08377), (-0.7838, 0.7838, -0.08377), (-0.6957, 0.6957, 0.08377), (0.7838, -0.7838, -0.08377), (0.6957, -0.6957, 0.08377), (0.7838, 0.7838, -0.08377), (0.6957, 0.6957, 0.08377), (-0.7838, -0.7838, 0.08377), (-0.7838, 0.7838, 0.08377), (0.7838, 0.7838, 0.08377), (0.7838, -0.7838, 0.08377), (-0.6957, -0.6957, 0.0035), (-0.6957, 0.6957, 0.0035), (0.6957, 0.6957, 0.0035), (0.6957, -0.6957, 0.0035)], [], [(0, 8, 9, 2), (2, 9, 10, 6), (6, 10, 11, 4), (4, 11, 8, 0), (2, 6, 4, 0), (1, 5, 15, 12), (1, 3, 9, 8), (3, 7, 10, 9), (7, 5, 11, 10), (5, 1, 8, 11), (14, 13, 12, 15), (7, 3, 13, 14), (5, 7, 14, 15), (3, 1, 12, 13)])
_uv = me_cube_018.uv_layers.new(name='UVMap')
_uv.uv.foreach_set('vector', [0.375, 0.0, 0.625, 0.0, 0.625, 0.25, 0.375, 0.25, 0.375, 0.25, 0.625, 0.25, 0.625, 0.5, 0.375, 0.5, 0.375, 0.5, 0.625, 0.5, 0.625, 0.75, 0.375, 0.75, 0.375, 0.75, 0.625, 0.75, 0.625, 1.0, 0.375, 1.0, 0.125, 0.5, 0.375, 0.5, 0.375, 0.75, 0.125, 0.75, 0.861, 0.736, 0.639, 0.736, 0.639, 0.736, 0.861, 0.736, 0.861, 0.736, 0.861, 0.514, 0.875, 0.5, 0.875, 0.75, 0.861, 0.514, 0.639, 0.514, 0.625, 0.5, 0.875, 0.5, 0.639, 0.514, 0.639, 0.736, 0.625, 0.75, 0.625, 0.5, 0.639, 0.736, 0.861, 0.736, 0.875, 0.75, 0.625, 0.75, 0.639, 0.514, 0.861, 0.514, 0.861, 0.736, 0.639, 0.736, 0.639, 0.514, 0.861, 0.514, 0.861, 0.514, 0.639, 0.514, 0.639, 0.736, 0.639, 0.514, 0.639, 0.514, 0.639, 0.736, 0.861, 0.514, 0.861, 0.736, 0.861, 0.736, 0.861, 0.514])
me_cube_018.update()
me_plane_002 = bpy.data.meshes.new('Plane.002')
me_plane_002.from_pydata([(-3.957, -3.957, 0.0), (3.957, -3.957, 0.0), (-3.957, 3.957, 0.0), (3.957, 3.957, 0.0)], [], [(0, 1, 3, 2)])
_uv = me_plane_002.uv_layers.new(name='UVMap')
_uv.uv.foreach_set('vector', [0.0, 0.0, 1.0, 0.0, 1.0, 1.0, 0.0, 1.0])
me_plane_002.update()

# ---- objects
ob_cube = bpy.data.objects.new('Cube', me_cube)
ob_plane = bpy.data.objects.new('Plane', me_plane)
ob_cube_001 = bpy.data.objects.new('Cube.001', me_cube_001)
ob_constraint = bpy.data.objects.new('Constraint', None)
ob_cube_002 = bpy.data.objects.new('Cube.002', me_cube_002)
ob_cube_003 = bpy.data.objects.new('Cube.003', me_cube_003)
ob_constraint_001 = bpy.data.objects.new('Constraint.001', None)
ob_cube_004 = bpy.data.objects.new('Cube.004', me_cube_004)
ob_cube_005 = bpy.data.objects.new('Cube.005', me_cube_005)
ob_cube_006 = bpy.data.objects.new('Cube.006', me_cube_006)
ob_constraint_002 = bpy.data.objects.new('Constraint.002', None)
ob_cube_007 = bpy.data.objects.new('Cube.007', me_cube_007)
ob_cube_008 = bpy.data.objects.new('Cube.008', me_cube_008)
ob_constraint_003 = bpy.data.objects.new('Constraint.003', None)
ob_cube_009 = bpy.data.objects.new('Cube.009', me_cube_009)
ob_cube_010 = bpy.data.objects.new('Cube.010', me_cube_010)
ob_constraint_004 = bpy.data.objects.new('Constraint.004', None)
ob_cube_011 = bpy.data.objects.new('Cube.011', me_cube_011)
ob_cube_014 = bpy.data.objects.new('Cube.014', me_cube_014)
ob_cube_015 = bpy.data.objects.new('Cube.015', me_cube_015)
ob_cube_016 = bpy.data.objects.new('Cube.016', me_cube_016)
ob_constraint_006 = bpy.data.objects.new('Constraint.006', None)
ob_cube_012 = bpy.data.objects.new('Cube.012', me_cube_012)
ob_cube_013 = bpy.data.objects.new('Cube.013', me_cube_013)
ob_constraint_005 = bpy.data.objects.new('Constraint.005', None)
ob_circle = bpy.data.objects.new('Circle', me_circle)
ob_cube_017 = bpy.data.objects.new('Cube.017', me_cube_017)
ob_cube_018 = bpy.data.objects.new('Cube.018', me_cube_018)
ob_plane_001 = bpy.data.objects.new('Plane.001', me_plane_002)
ob_gear_motor = bpy.data.objects.new('Gear Motor', None)
ob_generic_controller = bpy.data.objects.new('Generic Controller', None)
ob_platform_motor = bpy.data.objects.new('Platform Motor', None)

# ---- transforms, parenting, visibility, modifiers, constraints
ob_cube.location = (-1.355, 0.0, 2.41)
ob_cube.lock_rotations_4d = False
ob_cube.empty_display_type = 'ARROWS'
ob_cube.lineart.crease_threshold = 0.0
ob_plane.location = (-1.52, 0.0, 0.7318)
ob_plane.scale = (2.012, 2.012, 2.012)
ob_cube_001.location = (2.9, 0.0, 2.41)
ob_cube_001.lock_rotations_4d = False
ob_cube_001.empty_display_type = 'ARROWS'
ob_cube_001.lineart.crease_threshold = 0.0
ob_constraint.location = (0.3505, 0.0, 2.41)
ob_constraint.empty_display_type = 'ARROWS'
ob_cube_002.location = (-0.003496, -5.44e-07, 4.049)
ob_cube_003.location = (2.997, -5.44e-07, 4.049)
ob_constraint_001.location = (0.3041, 1.373e-07, -0.8859)
ob_constraint_001.empty_display_type = 'ARROWS'
ob_cube_004.location = (-0.7273, 0.0, 1.007)
ob_cube_005.location = (0.8281, 0.0, 1.007)
ob_cube_006.location = (1.032, -1.961, 1.184)
ob_cube_006.scale = (0.3206, 0.3206, 0.3206)
ob_constraint_002.location = (0.0735, 0.0, 1.16)
ob_constraint_002.empty_display_type = 'ARROWS'
ob_cube_007.location = (-1.417, 0.0, 1.03)
ob_cube_008.location = (1.399, 0.0, 1.03)
ob_constraint_003.location = (-0.008756, 0.0, 1.03)
ob_constraint_003.empty_display_type = 'ARROWS'
ob_cube_009.location = (-1.417, 0.0, 1.03)
ob_cube_010.location = (1.399, 0.0, 1.03)
ob_constraint_004.location = (-0.008756, 0.0, 1.03)
ob_constraint_004.empty_display_type = 'ARROWS'
ob_cube_011.location = (3.412, -1.796, 1.304)
ob_cube_014.location = (-1.455, -0.009451, 1.115)
ob_cube_015.location = (1.308, -0.009451, 1.115)
ob_cube_016.location = (0.3674, -2.436, 1.16)
ob_constraint_006.location = (-0.07374, -0.009451, 1.115)
ob_constraint_006.empty_display_type = 'ARROWS'
ob_cube_012.location = (0.0, 0.0, 7.354)
ob_cube_013.location = (0.0, 0.0, 4.859)
ob_constraint_005.location = (-2.586, -2.162, 6.019)
ob_constraint_005.empty_display_type = 'ARROWS'
ob_circle.location = (-1.744, 0.0, 1.34)
ob_circle.lock_location = (True, True, True)
ob_cube_017.location = (-1.772, 0.0, 0.629)
ob_cube_018.location = (-0.03828, -6.224e-15, 0.2211)
ob_cube_018.lock_rotation = (True, True, True)
ob_plane_001.location = (0.0, 0.0, 0.0)
ob_gear_motor.location = (-1.665, 0.0, 0.9446)
ob_gear_motor.rotation_euler = (-1.344e-07, -1.571, 0.0)
ob_gear_motor.empty_display_type = 'ARROWS'
ob_generic_controller.location = (-0.922, 0.0, 0.7848)
ob_generic_controller.rotation_euler = (-1.975e-21, -1.192e-07, -1.344e-07)
ob_generic_controller.empty_display_type = 'ARROWS'
ob_platform_motor.location = (-0.922, 0.0, 0.3631)
ob_platform_motor.rotation_euler = (-1.344e-07, 1.571, 0.0)
ob_platform_motor.empty_display_type = 'ARROWS'

# ---- collection membership
col_fixed.objects.link(ob_cube)
col_fixed.objects.link(ob_plane)
col_fixed.objects.link(ob_cube_001)
col_fixed.objects.link(ob_constraint)
col_point.objects.link(ob_cube_002)
col_point.objects.link(ob_cube_003)
col_point.objects.link(ob_constraint_001)
col_hinge.objects.link(ob_cube_004)
col_hinge.objects.link(ob_cube_005)
col_hinge.objects.link(ob_cube_006)
col_hinge.objects.link(ob_constraint_002)
col_slider.objects.link(ob_cube_007)
col_slider.objects.link(ob_cube_008)
col_slider.objects.link(ob_constraint_003)
col_piston.objects.link(ob_cube_009)
col_piston.objects.link(ob_cube_010)
col_piston.objects.link(ob_constraint_004)
col_piston.objects.link(ob_cube_011)
col_generic.objects.link(ob_cube_014)
col_generic.objects.link(ob_cube_015)
col_generic.objects.link(ob_cube_016)
col_generic.objects.link(ob_constraint_006)
col_generic_spring.objects.link(ob_cube_012)
col_generic_spring.objects.link(ob_cube_013)
col_generic_spring.objects.link(ob_constraint_005)
col_motor.objects.link(ob_circle)
col_motor.objects.link(ob_cube_017)
col_motor.objects.link(ob_cube_018)
col_motor.objects.link(ob_plane_001)
col_motor.objects.link(ob_gear_motor)
col_motor.objects.link(ob_generic_controller)
col_motor.objects.link(ob_platform_motor)

# ---- scene / render settings (as saved in the file)
scene.frame_start = 1; scene.frame_end = 100; scene.frame_set(1)
scene.render.engine = 'BLENDER_EEVEE_NEXT'
scene.cycles.sampling_pattern = 'TABULATED_SOBOL'
scene.cycles.use_light_tree = False
scene.view_settings.view_transform = 'Filmic'
bpy.context.view_layer.update()

# ---- added for rendering (the .blend has no active camera and no usable light): camera, sun
cam_auto = bpy.data.cameras.new('AutoCamera')
cam_auto.lens = 50.0
cam_auto.sensor_width = 36.0
cam_auto.clip_end = 1000.0
ob_auto_camera = bpy.data.objects.new('AutoCamera', cam_auto)
scene.collection.objects.link(ob_auto_camera)
ob_auto_camera.location = (12.9625, -15.5308, 14.5307)
ob_auto_camera.rotation_euler = (1.09748, -7.21219e-08, 0.694738)
scene.camera = ob_auto_camera
light_auto_sun = bpy.data.lights.new('AutoSun', 'SUN')
light_auto_sun.energy = 3.0
light_auto_sun.angle = 0.0523599
ob_auto_sun = bpy.data.objects.new('AutoSun', light_auto_sun)
scene.collection.objects.link(ob_auto_sun)
ob_auto_sun.rotation_euler = (0.872665, 0.174533, 0.523599)
bpy.context.view_layer.update()
